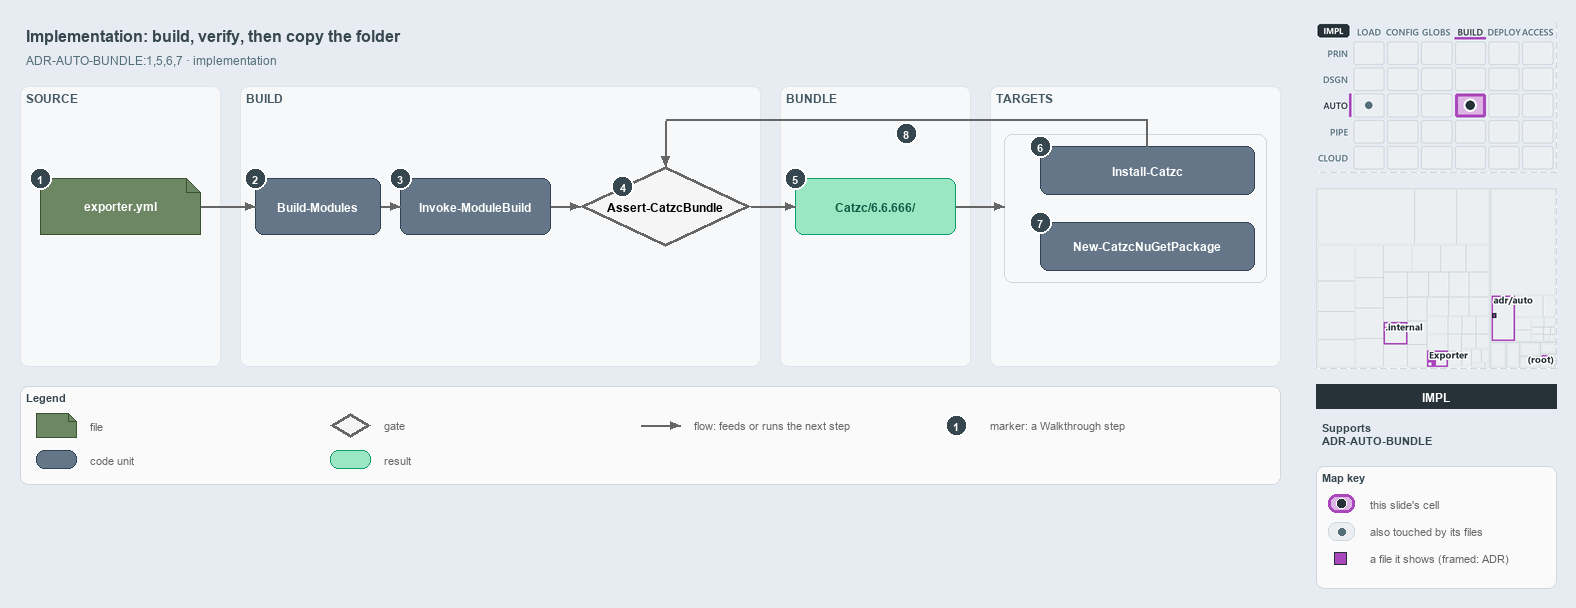

The diagram above was exported from draw.io. Its source (the exported page's mxGraphModel, read from the mxfile embedded in the PNG):
<mxGraphModel dx="1024" dy="768" grid="0" gridSize="10" guides="1" tooltips="1" connect="1" arrows="1" fold="1" page="1" pageScale="1" pageWidth="1572" pageHeight="600" background="#E6ECF2" math="0" shadow="0">
  <root>
    <mxCell id="0" />
    <mxCell id="1" parent="0" />
    <mxCell id="title" value="Implementation: build, verify, then copy the folder" style="text;html=1;align=left;verticalAlign=middle;fontSize=16;fontStyle=1;fontColor=#37474F;" vertex="1" parent="1">
      <mxGeometry x="20" y="14" width="1260" height="30" as="geometry" />
    </mxCell>
    <mxCell id="subtitle" value="ADR-AUTO-BUNDLE:1,5,6,7 &amp;#183; implementation" style="text;html=1;align=left;verticalAlign=middle;fontSize=12;fontColor=#546E7A;" vertex="1" parent="1">
      <mxGeometry x="20" y="44" width="1240" height="20" as="geometry" />
    </mxCell>
    <mxCell id="band-source" value="SOURCE" style="rounded=1;html=1;arcSize=3;fillColor=#F6F8FA;strokeColor=#E1E4E8;verticalAlign=top;align=left;spacingLeft=8;fontStyle=1;fontSize=12;fontColor=#455A64;" vertex="1" parent="1">
      <mxGeometry x="20" y="80" width="200" height="280" as="geometry" />
    </mxCell>
    <mxCell id="band-build" value="BUILD" style="rounded=1;html=1;arcSize=3;fillColor=#F6F8FA;strokeColor=#E1E4E8;verticalAlign=top;align=left;spacingLeft=8;fontStyle=1;fontSize=12;fontColor=#455A64;" vertex="1" parent="1">
      <mxGeometry x="240" y="80" width="520" height="280" as="geometry" />
    </mxCell>
    <mxCell id="band-bundle" value="BUNDLE" style="rounded=1;html=1;arcSize=3;fillColor=#F6F8FA;strokeColor=#E1E4E8;verticalAlign=top;align=left;spacingLeft=8;fontStyle=1;fontSize=12;fontColor=#455A64;" vertex="1" parent="1">
      <mxGeometry x="780" y="80" width="190" height="280" as="geometry" />
    </mxCell>
    <mxCell id="band-roots" value="TARGETS" style="rounded=1;html=1;arcSize=3;fillColor=#F6F8FA;strokeColor=#E1E4E8;verticalAlign=top;align=left;spacingLeft=8;fontStyle=1;fontSize=12;fontColor=#455A64;" vertex="1" parent="1">
      <mxGeometry x="990" y="80" width="290" height="280" as="geometry" />
    </mxCell>
    <mxCell id="g-config" value="&lt;b&gt;exporter.yml&lt;/b&gt;" style="shape=note;size=14;whiteSpace=wrap;html=1;fillColor=#6d8764;strokeColor=#3a5431;fontColor=#FFFFFF;fontSize=12;" vertex="1" parent="1">
      <mxGeometry x="40" y="172" width="160" height="56" as="geometry" />
    </mxCell>
    <mxCell id="g-build" value="&lt;b&gt;Build-Modules&lt;/b&gt;" style="rounded=1;whiteSpace=wrap;html=1;arcSize=20;fillColor=#647687;strokeColor=#314354;fontColor=#FFFFFF;fontSize=12;" vertex="1" parent="1">
      <mxGeometry x="255" y="172" width="125" height="56" as="geometry" />
    </mxCell>
    <mxCell id="g-engine" value="&lt;b&gt;Invoke-ModuleBuild&lt;/b&gt;" style="rounded=1;whiteSpace=wrap;html=1;arcSize=20;fillColor=#647687;strokeColor=#314354;fontColor=#FFFFFF;fontSize=12;" vertex="1" parent="1">
      <mxGeometry x="400" y="172" width="150" height="56" as="geometry" />
    </mxCell>
    <mxCell id="g-guard" value="&lt;b&gt;Assert-CatzcBundle&lt;/b&gt;" style="rhombus;whiteSpace=wrap;html=1;fillColor=#f5f5f5;strokeColor=#666666;strokeWidth=3;fontSize=12;" vertex="1" parent="1">
      <mxGeometry x="580" y="160" width="170" height="80" as="geometry" />
    </mxCell>
    <mxCell id="g-folder" value="&lt;b&gt;Catzc/6.6.666/&lt;/b&gt;" style="rounded=1;whiteSpace=wrap;html=1;arcSize=20;fillColor=#9BE7C4;strokeColor=#0E9F6E;fontColor=#0B5C43;fontSize=12;" vertex="1" parent="1">
      <mxGeometry x="795" y="172" width="160" height="56" as="geometry" />
    </mxCell>
    <mxCell id="frame-targets" value="" style="rounded=1;html=1;arcSize=6;fillColor=none;strokeColor=#CFD8DC;" vertex="1" parent="1">
      <mxGeometry x="1004" y="128" width="262" height="148" as="geometry" />
    </mxCell>
    <mxCell id="g-install" value="&lt;b&gt;Install-Catzc&lt;/b&gt;" style="rounded=1;whiteSpace=wrap;html=1;arcSize=20;fillColor=#647687;strokeColor=#314354;fontColor=#FFFFFF;fontSize=12;" vertex="1" parent="1">
      <mxGeometry x="1040" y="140" width="214" height="48" as="geometry" />
    </mxCell>
    <mxCell id="g-nuget" value="&lt;b&gt;New-CatzcNuGetPackage&lt;/b&gt;" style="rounded=1;whiteSpace=wrap;html=1;arcSize=20;fillColor=#647687;strokeColor=#314354;fontColor=#FFFFFF;fontSize=12;" vertex="1" parent="1">
      <mxGeometry x="1040" y="216" width="214" height="48" as="geometry" />
    </mxCell>
    <mxCell id="p-edge-config-build-a" value="" style="text;html=1;strokeColor=none;fillColor=none;" vertex="1" parent="1">
      <mxGeometry x="200" y="200" width="1" height="1" as="geometry" />
    </mxCell>
    <mxCell id="p-edge-config-build-b" value="" style="text;html=1;strokeColor=none;fillColor=none;" vertex="1" parent="1">
      <mxGeometry x="255" y="200" width="1" height="1" as="geometry" />
    </mxCell>
    <mxCell id="edge-config-build" value="" style="edgeStyle=orthogonalEdgeStyle;rounded=1;html=1;fontSize=10;endArrow=block;strokeColor=#666666;" edge="1" parent="1" source="p-edge-config-build-a" target="p-edge-config-build-b">
      <mxGeometry relative="1" as="geometry" />
    </mxCell>
    <mxCell id="p-edge-build-engine-a" value="" style="text;html=1;strokeColor=none;fillColor=none;" vertex="1" parent="1">
      <mxGeometry x="380" y="200" width="1" height="1" as="geometry" />
    </mxCell>
    <mxCell id="p-edge-build-engine-b" value="" style="text;html=1;strokeColor=none;fillColor=none;" vertex="1" parent="1">
      <mxGeometry x="400" y="200" width="1" height="1" as="geometry" />
    </mxCell>
    <mxCell id="edge-build-engine" value="" style="edgeStyle=orthogonalEdgeStyle;rounded=1;html=1;fontSize=10;endArrow=block;strokeColor=#666666;" edge="1" parent="1" source="p-edge-build-engine-a" target="p-edge-build-engine-b">
      <mxGeometry relative="1" as="geometry" />
    </mxCell>
    <mxCell id="p-edge-engine-guard-a" value="" style="text;html=1;strokeColor=none;fillColor=none;" vertex="1" parent="1">
      <mxGeometry x="550" y="200" width="1" height="1" as="geometry" />
    </mxCell>
    <mxCell id="p-edge-engine-guard-b" value="" style="text;html=1;strokeColor=none;fillColor=none;" vertex="1" parent="1">
      <mxGeometry x="580" y="200" width="1" height="1" as="geometry" />
    </mxCell>
    <mxCell id="edge-engine-guard" value="" style="edgeStyle=orthogonalEdgeStyle;rounded=1;html=1;fontSize=10;endArrow=block;strokeColor=#666666;" edge="1" parent="1" source="p-edge-engine-guard-a" target="p-edge-engine-guard-b">
      <mxGeometry relative="1" as="geometry" />
    </mxCell>
    <mxCell id="p-edge-guard-folder-a" value="" style="text;html=1;strokeColor=none;fillColor=none;" vertex="1" parent="1">
      <mxGeometry x="750" y="200" width="1" height="1" as="geometry" />
    </mxCell>
    <mxCell id="p-edge-guard-folder-b" value="" style="text;html=1;strokeColor=none;fillColor=none;" vertex="1" parent="1">
      <mxGeometry x="795" y="200" width="1" height="1" as="geometry" />
    </mxCell>
    <mxCell id="edge-guard-folder" value="" style="edgeStyle=orthogonalEdgeStyle;rounded=1;html=1;fontSize=10;endArrow=block;strokeColor=#666666;" edge="1" parent="1" source="p-edge-guard-folder-a" target="p-edge-guard-folder-b">
      <mxGeometry relative="1" as="geometry" />
    </mxCell>
    <mxCell id="p-edge-folder-targets-a" value="" style="text;html=1;strokeColor=none;fillColor=none;" vertex="1" parent="1">
      <mxGeometry x="955" y="200" width="1" height="1" as="geometry" />
    </mxCell>
    <mxCell id="p-edge-folder-targets-b" value="" style="text;html=1;strokeColor=none;fillColor=none;" vertex="1" parent="1">
      <mxGeometry x="1004" y="200" width="1" height="1" as="geometry" />
    </mxCell>
    <mxCell id="edge-folder-targets" value="" style="edgeStyle=orthogonalEdgeStyle;rounded=1;html=1;fontSize=10;endArrow=block;strokeColor=#666666;" edge="1" parent="1" source="p-edge-folder-targets-a" target="p-edge-folder-targets-b">
      <mxGeometry relative="1" as="geometry" />
    </mxCell>
    <mxCell id="p-edge-install-guard-0" value="" style="text;html=1;strokeColor=none;fillColor=none;" vertex="1" parent="1">
      <mxGeometry x="1147" y="140" width="1" height="1" as="geometry" />
    </mxCell>
    <mxCell id="p-edge-install-guard-1" value="" style="text;html=1;strokeColor=none;fillColor=none;" vertex="1" parent="1">
      <mxGeometry x="1147" y="114" width="1" height="1" as="geometry" />
    </mxCell>
    <mxCell id="p-edge-install-guard-2" value="" style="text;html=1;strokeColor=none;fillColor=none;" vertex="1" parent="1">
      <mxGeometry x="665" y="114" width="1" height="1" as="geometry" />
    </mxCell>
    <mxCell id="p-edge-install-guard-3" value="" style="text;html=1;strokeColor=none;fillColor=none;" vertex="1" parent="1">
      <mxGeometry x="665" y="160" width="1" height="1" as="geometry" />
    </mxCell>
    <mxCell id="edge-install-guard-seg1" value="" style="edgeStyle=orthogonalEdgeStyle;rounded=1;html=1;fontSize=10;endArrow=none;strokeColor=#666666;" edge="1" parent="1" source="p-edge-install-guard-0" target="p-edge-install-guard-1">
      <mxGeometry relative="1" as="geometry" />
    </mxCell>
    <mxCell id="edge-install-guard-seg2" value="" style="edgeStyle=orthogonalEdgeStyle;rounded=1;html=1;fontSize=10;endArrow=none;strokeColor=#666666;" edge="1" parent="1" source="p-edge-install-guard-1" target="p-edge-install-guard-2">
      <mxGeometry relative="1" as="geometry" />
    </mxCell>
    <mxCell id="edge-install-guard" value="" style="edgeStyle=orthogonalEdgeStyle;rounded=1;html=1;fontSize=10;endArrow=block;strokeColor=#666666;" edge="1" parent="1" source="p-edge-install-guard-2" target="p-edge-install-guard-3">
      <mxGeometry relative="1" as="geometry" />
    </mxCell>
    <mxCell id="mark-1" value="1" style="ellipse;html=1;fillColor=#37474F;strokeColor=#FFFFFF;strokeWidth=2;fontColor=#FFFFFF;fontStyle=1;fontSize=11;" vertex="1" parent="1">
      <mxGeometry x="29" y="161" width="22" height="22" as="geometry" />
    </mxCell>
    <mxCell id="mark-2" value="2" style="ellipse;html=1;fillColor=#37474F;strokeColor=#FFFFFF;strokeWidth=2;fontColor=#FFFFFF;fontStyle=1;fontSize=11;" vertex="1" parent="1">
      <mxGeometry x="244" y="161" width="22" height="22" as="geometry" />
    </mxCell>
    <mxCell id="mark-3" value="3" style="ellipse;html=1;fillColor=#37474F;strokeColor=#FFFFFF;strokeWidth=2;fontColor=#FFFFFF;fontStyle=1;fontSize=11;" vertex="1" parent="1">
      <mxGeometry x="389" y="161" width="22" height="22" as="geometry" />
    </mxCell>
    <mxCell id="mark-4" value="4" style="ellipse;html=1;fillColor=#37474F;strokeColor=#FFFFFF;strokeWidth=2;fontColor=#FFFFFF;fontStyle=1;fontSize=11;" vertex="1" parent="1">
      <mxGeometry x="611.5" y="169.0" width="22" height="22" as="geometry" />
    </mxCell>
    <mxCell id="mark-5" value="5" style="ellipse;html=1;fillColor=#37474F;strokeColor=#FFFFFF;strokeWidth=2;fontColor=#FFFFFF;fontStyle=1;fontSize=11;" vertex="1" parent="1">
      <mxGeometry x="784" y="161" width="22" height="22" as="geometry" />
    </mxCell>
    <mxCell id="mark-6" value="6" style="ellipse;html=1;fillColor=#37474F;strokeColor=#FFFFFF;strokeWidth=2;fontColor=#FFFFFF;fontStyle=1;fontSize=11;" vertex="1" parent="1">
      <mxGeometry x="1029" y="129" width="22" height="22" as="geometry" />
    </mxCell>
    <mxCell id="mark-7" value="7" style="ellipse;html=1;fillColor=#37474F;strokeColor=#FFFFFF;strokeWidth=2;fontColor=#FFFFFF;fontStyle=1;fontSize=11;" vertex="1" parent="1">
      <mxGeometry x="1029" y="205" width="22" height="22" as="geometry" />
    </mxCell>
    <mxCell id="mark-8" value="8" style="ellipse;html=1;fillColor=#37474F;strokeColor=#FFFFFF;strokeWidth=2;fontColor=#FFFFFF;fontStyle=1;fontSize=11;" vertex="1" parent="1">
      <mxGeometry x="895" y="116" width="22" height="22" as="geometry" />
    </mxCell>
    <mxCell id="legend" value="&lt;b&gt;Legend&lt;/b&gt;" style="rounded=1;whiteSpace=wrap;html=1;arcSize=6;fillColor=#FAFAFA;strokeColor=#CFD8DC;align=left;verticalAlign=top;spacing=8;fontSize=11;fontColor=#37474F;" vertex="1" parent="1">
      <mxGeometry x="20" y="380" width="1260" height="98" as="geometry" />
    </mxCell>
    <mxCell id="legend-1-1" value="" style="shape=note;size=14;whiteSpace=wrap;html=1;fillColor=#6d8764;strokeColor=#3a5431;fontColor=#FFFFFF;" vertex="1" parent="1">
      <mxGeometry x="36" y="407" width="40" height="24" as="geometry" />
    </mxCell>
    <mxCell id="legend-1-1-text" value="file" style="text;html=1;align=left;verticalAlign=middle;fontSize=11;fontColor=#666666;" vertex="1" parent="1">
      <mxGeometry x="84" y="409" width="240" height="20" as="geometry" />
    </mxCell>
    <mxCell id="legend-1-2" value="" style="rounded=1;whiteSpace=wrap;html=1;arcSize=20;fillColor=#647687;strokeColor=#314354;fontColor=#FFFFFF;" vertex="1" parent="1">
      <mxGeometry x="36" y="444" width="40" height="18" as="geometry" />
    </mxCell>
    <mxCell id="legend-1-2-text" value="code unit" style="text;html=1;align=left;verticalAlign=middle;fontSize=11;fontColor=#666666;" vertex="1" parent="1">
      <mxGeometry x="84" y="443" width="240" height="20" as="geometry" />
    </mxCell>
    <mxCell id="legend-2-1" value="" style="rhombus;whiteSpace=wrap;html=1;fillColor=#f5f5f5;strokeColor=#666666;strokeWidth=3;" vertex="1" parent="1">
      <mxGeometry x="330" y="407" width="40" height="24" as="geometry" />
    </mxCell>
    <mxCell id="legend-2-1-text" value="gate" style="text;html=1;align=left;verticalAlign=middle;fontSize=11;fontColor=#666666;" vertex="1" parent="1">
      <mxGeometry x="378" y="409" width="240" height="20" as="geometry" />
    </mxCell>
    <mxCell id="legend-2-2" value="" style="rounded=1;whiteSpace=wrap;html=1;arcSize=20;fillColor=#9BE7C4;strokeColor=#0E9F6E;fontColor=#0B5C43;" vertex="1" parent="1">
      <mxGeometry x="330" y="444" width="40" height="18" as="geometry" />
    </mxCell>
    <mxCell id="legend-2-2-text" value="result" style="text;html=1;align=left;verticalAlign=middle;fontSize=11;fontColor=#666666;" vertex="1" parent="1">
      <mxGeometry x="378" y="443" width="240" height="20" as="geometry" />
    </mxCell>
    <mxCell id="legend-3-1-a" value="" style="text;html=1;strokeColor=none;fillColor=none;" vertex="1" parent="1">
      <mxGeometry x="640" y="419" width="1" height="1" as="geometry" />
    </mxCell>
    <mxCell id="legend-3-1-b" value="" style="text;html=1;strokeColor=none;fillColor=none;" vertex="1" parent="1">
      <mxGeometry x="680" y="419" width="1" height="1" as="geometry" />
    </mxCell>
    <mxCell id="legend-3-1" value="" style="edgeStyle=orthogonalEdgeStyle;rounded=1;html=1;fontSize=10;endArrow=block;strokeColor=#666666;" edge="1" parent="1" source="legend-3-1-a" target="legend-3-1-b">
      <mxGeometry relative="1" as="geometry" />
    </mxCell>
    <mxCell id="legend-3-1-text" value="flow: feeds or runs the next step" style="text;html=1;align=left;verticalAlign=middle;fontSize=11;fontColor=#666666;" vertex="1" parent="1">
      <mxGeometry x="688" y="409" width="240" height="20" as="geometry" />
    </mxCell>
    <mxCell id="legend-4-1" value="1" style="ellipse;html=1;fillColor=#37474F;strokeColor=#FFFFFF;strokeWidth=2;fontColor=#FFFFFF;fontStyle=1;fontSize=11;" vertex="1" parent="1">
      <mxGeometry x="945" y="408" width="22" height="22" as="geometry" />
    </mxCell>
    <mxCell id="legend-4-1-text" value="marker: a Walkthrough step" style="text;html=1;align=left;verticalAlign=middle;fontSize=11;fontColor=#666666;" vertex="1" parent="1">
      <mxGeometry x="984" y="409" width="240" height="20" as="geometry" />
    </mxCell>
    <mxCell id="minimap-stack" value="" style="shape=image;html=1;imageAspect=0;aspect=fixed;verticalLabelPosition=bottom;strokeColor=#CFD8DC;dashed=1;fillColor=#FAFAFA;image=data:image/png,(base64 omitted: 15000 chars);" vertex="1" parent="1">
      <mxGeometry x="1316" y="16" width="240" height="150" as="geometry" />
    </mxCell>
    <mxCell id="minimap-tree" value="" style="shape=image;html=1;imageAspect=0;aspect=fixed;verticalLabelPosition=bottom;strokeColor=#CFD8DC;dashed=1;fillColor=#FAFAFA;image=data:image/png,(base64 omitted: 12900 chars);" vertex="1" parent="1">
      <mxGeometry x="1316" y="182" width="240" height="180" as="geometry" />
    </mxCell>
    <mxCell id="lens-badge" value="IMPL" style="rounded=0;whiteSpace=wrap;html=1;align=center;verticalAlign=middle;fontSize=12;fontStyle=1;fontColor=#FFFFFF;fillColor=#263238;strokeColor=none;" vertex="1" parent="1">
      <mxGeometry x="1316" y="378" width="240" height="24" as="geometry" />
    </mxCell>
    <mxCell id="supports" value="&lt;b&gt;Supports&lt;/b&gt;&lt;br&gt;ADR-AUTO-BUNDLE" style="text;html=1;whiteSpace=wrap;align=left;verticalAlign=top;fontSize=11;fontColor=#37474F;" vertex="1" parent="1">
      <mxGeometry x="1316" y="410" width="240" height="44" as="geometry" />
    </mxCell>
    <mxCell id="mapkey" value="&lt;b&gt;Map key&lt;/b&gt;" style="rounded=1;whiteSpace=wrap;html=1;arcSize=6;fillColor=#FAFAFA;strokeColor=#CFD8DC;align=left;verticalAlign=top;spacing=8;fontSize=11;fontColor=#37474F;" vertex="1" parent="1">
      <mxGeometry x="1316" y="460" width="240" height="122" as="geometry" />
    </mxCell>
    <mxCell id="mapkey-here" value="" style="rounded=1;arcSize=20;html=1;fillColor=#DDB5E5;strokeColor=#AB47BC;strokeWidth=3;" vertex="1" parent="1">
      <mxGeometry x="1328" y="488" width="26" height="18" as="geometry" />
    </mxCell>
    <mxCell id="mapkey-here-dot" value="" style="ellipse;html=1;fillColor=#263238;strokeColor=#FFFFFF;strokeWidth=1.5;" vertex="1" parent="1">
      <mxGeometry x="1336" y="492" width="10" height="10" as="geometry" />
    </mxCell>
    <mxCell id="mapkey-here-text" value="this slide's cell" style="text;html=1;align=left;verticalAlign=middle;fontSize=11;fontColor=#666666;" vertex="1" parent="1">
      <mxGeometry x="1364" y="487" width="180" height="20" as="geometry" />
    </mxCell>
    <mxCell id="mapkey-touched" value="" style="rounded=1;arcSize=20;html=1;fillColor=#ECEFF1;strokeColor=#CFD8DC;" vertex="1" parent="1">
      <mxGeometry x="1328" y="516" width="26" height="18" as="geometry" />
    </mxCell>
    <mxCell id="mapkey-touched-dot" value="" style="ellipse;html=1;fillColor=#546E7A;strokeColor=none;" vertex="1" parent="1">
      <mxGeometry x="1338" y="522" width="7" height="7" as="geometry" />
    </mxCell>
    <mxCell id="mapkey-touched-text" value="also touched by its files" style="text;html=1;align=left;verticalAlign=middle;fontSize=11;fontColor=#666666;" vertex="1" parent="1">
      <mxGeometry x="1364" y="515" width="180" height="20" as="geometry" />
    </mxCell>
    <mxCell id="mapkey-file" value="" style="rounded=0;html=1;fillColor=#AB47BC;strokeColor=#263238;strokeWidth=1.5;" vertex="1" parent="1">
      <mxGeometry x="1334" y="546" width="12" height="12" as="geometry" />
    </mxCell>
    <mxCell id="mapkey-file-text" value="a file it shows (framed: ADR)" style="text;html=1;align=left;verticalAlign=middle;fontSize=11;fontColor=#666666;" vertex="1" parent="1">
      <mxGeometry x="1364" y="542" width="180" height="20" as="geometry" />
    </mxCell>
  </root>
</mxGraphModel>